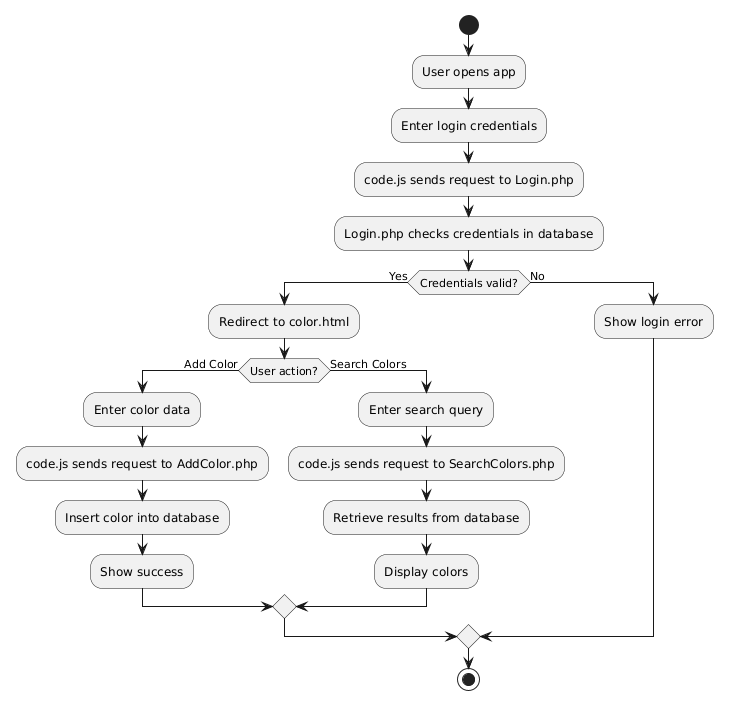

The diagram above was rendered by PlantUML. Its source (embedded in the PNG):
@startuml
start

:User opens app;

:Enter login credentials;
:code.js sends request to Login.php;

:Login.php checks credentials in database;

if (Credentials valid?) then (Yes)
  :Redirect to color.html;

  if (User action?) then (Add Color)
    :Enter color data;
    :code.js sends request to AddColor.php;
    :Insert color into database;
    :Show success;

  else (Search Colors)
    :Enter search query;
    :code.js sends request to SearchColors.php;
    :Retrieve results from database;
    :Display colors;
  endif

else (No)
  :Show login error;
endif

stop
@enduml